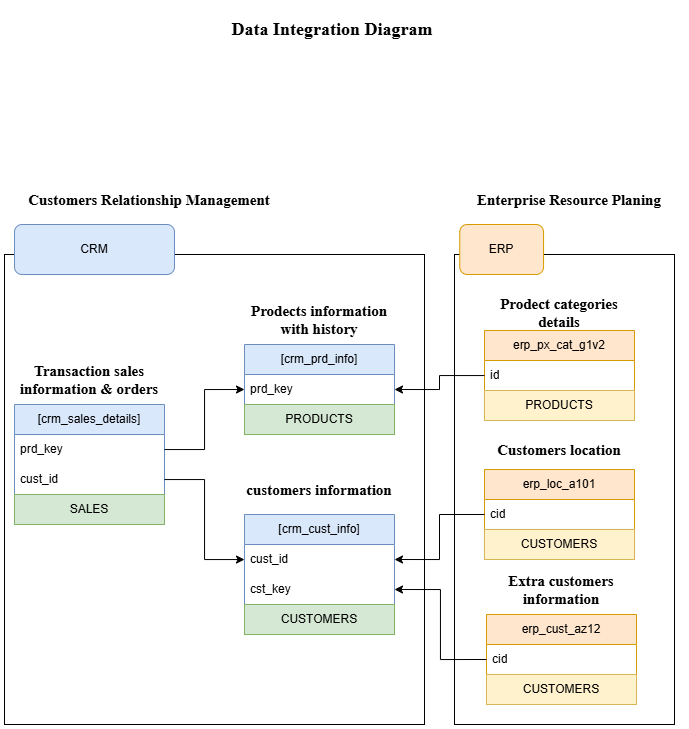

The diagram above was exported from draw.io. Its source (the exported page's mxGraphModel, read from the mxfile embedded in the PNG):
<mxGraphModel dx="1084" dy="760" grid="1" gridSize="10" guides="1" tooltips="1" connect="1" arrows="1" fold="1" page="1" pageScale="1" pageWidth="850" pageHeight="1100" math="0" shadow="0">
  <root>
    <mxCell id="0" />
    <mxCell id="1" parent="0" />
    <mxCell id="yVm44X72whUap9YpZok9-51" connectable="0" parent="1" style="group" value="" vertex="1">
      <mxGeometry height="500" width="420" x="77" y="240" as="geometry" />
    </mxCell>
    <mxCell id="yVm44X72whUap9YpZok9-48" parent="yVm44X72whUap9YpZok9-51" style="rounded=0;whiteSpace=wrap;html=1;fillColor=none;" value="" vertex="1">
      <mxGeometry height="470" width="420" y="30" as="geometry" />
    </mxCell>
    <mxCell id="yVm44X72whUap9YpZok9-50" parent="yVm44X72whUap9YpZok9-51" style="rounded=1;whiteSpace=wrap;html=1;strokeColor=#6c8ebf;align=center;verticalAlign=middle;fontFamily=Helvetica;fontSize=12;fontColor=default;fontStyle=0;horizontal=1;fillColor=#dae8fc;" value="CRM" vertex="1">
      <mxGeometry height="50" width="160" x="10" as="geometry" />
    </mxCell>
    <mxCell id="yVm44X72whUap9YpZok9-52" connectable="0" parent="1" style="group" value="" vertex="1">
      <mxGeometry height="500" width="220" x="527" y="240" as="geometry" />
    </mxCell>
    <mxCell id="yVm44X72whUap9YpZok9-53" parent="yVm44X72whUap9YpZok9-52" style="rounded=0;whiteSpace=wrap;html=1;fillColor=none;" value="" vertex="1">
      <mxGeometry height="470" width="220" y="30" as="geometry" />
    </mxCell>
    <mxCell id="yVm44X72whUap9YpZok9-54" parent="yVm44X72whUap9YpZok9-52" style="rounded=1;whiteSpace=wrap;html=1;strokeColor=#d79b00;align=center;verticalAlign=middle;fontFamily=Helvetica;fontSize=12;fontColor=default;fontStyle=0;horizontal=1;fillColor=#ffe6cc;" value="ERP" vertex="1">
      <mxGeometry height="50" width="83.80952380952381" x="5.238095238095238" as="geometry" />
    </mxCell>
    <mxCell id="yVm44X72whUap9YpZok9-1" parent="1" style="text;strokeColor=none;align=center;fillColor=none;html=1;verticalAlign=middle;whiteSpace=wrap;rounded=0;" value="&lt;h2&gt;&lt;font face=&quot;Times New Roman&quot;&gt;Data Integration Diagram&lt;/font&gt;&lt;/h2&gt;" vertex="1">
      <mxGeometry height="30" width="230" x="290" y="30" as="geometry" />
    </mxCell>
    <mxCell id="yVm44X72whUap9YpZok9-16" connectable="0" parent="1" style="group" value="" vertex="1">
      <mxGeometry height="100" width="150" x="317" y="490" as="geometry" />
    </mxCell>
    <mxCell id="yVm44X72whUap9YpZok9-9" parent="yVm44X72whUap9YpZok9-16" style="swimlane;fontStyle=0;childLayout=stackLayout;horizontal=1;startSize=30;horizontalStack=0;resizeParent=1;resizeParentMax=0;resizeLast=0;collapsible=1;marginBottom=0;whiteSpace=wrap;html=1;fillColor=#dae8fc;strokeColor=#6c8ebf;" value="[crm_cust_info]" vertex="1">
      <mxGeometry height="120" width="150" y="40" as="geometry" />
    </mxCell>
    <mxCell id="yVm44X72whUap9YpZok9-10" parent="yVm44X72whUap9YpZok9-9" style="text;strokeColor=none;fillColor=none;align=left;verticalAlign=middle;spacingLeft=4;spacingRight=4;overflow=hidden;points=[[0,0.5],[1,0.5]];portConstraint=eastwest;rotatable=0;whiteSpace=wrap;html=1;" value="cust_id" vertex="1">
      <mxGeometry height="30" width="150" y="30" as="geometry" />
    </mxCell>
    <mxCell id="nCY6DNCyEAsOk9JNw4bz-1" parent="yVm44X72whUap9YpZok9-9" style="text;strokeColor=none;fillColor=none;align=left;verticalAlign=middle;spacingLeft=4;spacingRight=4;overflow=hidden;points=[[0,0.5],[1,0.5]];portConstraint=eastwest;rotatable=0;whiteSpace=wrap;html=1;" value="cst_key" vertex="1">
      <mxGeometry height="30" width="150" y="60" as="geometry" />
    </mxCell>
    <mxCell id="-GSTJENAJf-GSyoaRPmH-4" parent="yVm44X72whUap9YpZok9-9" style="text;html=1;strokeColor=#82b366;fillColor=#d5e8d4;align=center;verticalAlign=middle;whiteSpace=wrap;overflow=hidden;" value="CUSTOMERS" vertex="1">
      <mxGeometry height="30" width="150" y="90" as="geometry" />
    </mxCell>
    <mxCell id="yVm44X72whUap9YpZok9-15" parent="yVm44X72whUap9YpZok9-16" style="text;strokeColor=none;align=center;fillColor=none;html=1;verticalAlign=middle;whiteSpace=wrap;rounded=0;fontFamily=Times New Roman;fontSize=10;" value="&lt;h2&gt;&lt;font&gt;customers information&lt;/font&gt;&lt;/h2&gt;" vertex="1">
      <mxGeometry height="30" width="150" as="geometry" />
    </mxCell>
    <mxCell id="yVm44X72whUap9YpZok9-17" connectable="0" parent="1" style="group" value="" vertex="1">
      <mxGeometry height="100" width="150" x="317" y="320" as="geometry" />
    </mxCell>
    <mxCell id="yVm44X72whUap9YpZok9-18" parent="yVm44X72whUap9YpZok9-17" style="swimlane;fontStyle=0;childLayout=stackLayout;horizontal=1;startSize=30;horizontalStack=0;resizeParent=1;resizeParentMax=0;resizeLast=0;collapsible=1;marginBottom=0;whiteSpace=wrap;html=1;fillColor=#dae8fc;strokeColor=#6c8ebf;" value="[crm_prd_info]" vertex="1">
      <mxGeometry height="90" width="150" y="40" as="geometry" />
    </mxCell>
    <mxCell id="yVm44X72whUap9YpZok9-19" parent="yVm44X72whUap9YpZok9-18" style="text;strokeColor=none;fillColor=none;align=left;verticalAlign=middle;spacingLeft=4;spacingRight=4;overflow=hidden;points=[[0,0.5],[1,0.5]];portConstraint=eastwest;rotatable=0;whiteSpace=wrap;html=1;" value="prd_key" vertex="1">
      <mxGeometry height="30" width="150" y="30" as="geometry" />
    </mxCell>
    <mxCell id="-GSTJENAJf-GSyoaRPmH-3" parent="yVm44X72whUap9YpZok9-18" style="text;html=1;strokeColor=#82b366;fillColor=#d5e8d4;align=center;verticalAlign=middle;whiteSpace=wrap;overflow=hidden;" value="PRODUCTS" vertex="1">
      <mxGeometry height="30" width="150" y="60" as="geometry" />
    </mxCell>
    <mxCell id="yVm44X72whUap9YpZok9-20" parent="yVm44X72whUap9YpZok9-17" style="text;strokeColor=none;align=center;fillColor=none;html=1;verticalAlign=middle;whiteSpace=wrap;rounded=0;fontFamily=Times New Roman;fontSize=10;" value="&lt;h2&gt;Prodects information with history&lt;/h2&gt;" vertex="1">
      <mxGeometry height="30" width="150" as="geometry" />
    </mxCell>
    <mxCell id="yVm44X72whUap9YpZok9-21" connectable="0" parent="1" style="group" value="" vertex="1">
      <mxGeometry height="100" width="150" x="87" y="380" as="geometry" />
    </mxCell>
    <mxCell id="yVm44X72whUap9YpZok9-22" parent="yVm44X72whUap9YpZok9-21" style="swimlane;fontStyle=0;childLayout=stackLayout;horizontal=1;startSize=30;horizontalStack=0;resizeParent=1;resizeParentMax=0;resizeLast=0;collapsible=1;marginBottom=0;whiteSpace=wrap;html=1;fillColor=#dae8fc;strokeColor=#6c8ebf;" value="[crm_sales_details]" vertex="1">
      <mxGeometry height="120" width="150" y="40" as="geometry" />
    </mxCell>
    <mxCell id="yVm44X72whUap9YpZok9-23" parent="yVm44X72whUap9YpZok9-22" style="text;strokeColor=none;fillColor=none;align=left;verticalAlign=middle;spacingLeft=4;spacingRight=4;overflow=hidden;points=[[0,0.5],[1,0.5]];portConstraint=eastwest;rotatable=0;whiteSpace=wrap;html=1;" value="prd_key" vertex="1">
      <mxGeometry height="30" width="150" y="30" as="geometry" />
    </mxCell>
    <mxCell id="yVm44X72whUap9YpZok9-25" parent="yVm44X72whUap9YpZok9-22" style="text;strokeColor=none;fillColor=none;align=left;verticalAlign=middle;spacingLeft=4;spacingRight=4;overflow=hidden;points=[[0,0.5],[1,0.5]];portConstraint=eastwest;rotatable=0;whiteSpace=wrap;html=1;" value="cust_id" vertex="1">
      <mxGeometry height="30" width="150" y="60" as="geometry" />
    </mxCell>
    <mxCell id="-GSTJENAJf-GSyoaRPmH-9" parent="yVm44X72whUap9YpZok9-22" style="text;html=1;strokeColor=#82b366;fillColor=#d5e8d4;align=center;verticalAlign=middle;whiteSpace=wrap;overflow=hidden;" value="SALES" vertex="1">
      <mxGeometry height="30" width="150" y="90" as="geometry" />
    </mxCell>
    <mxCell id="yVm44X72whUap9YpZok9-24" parent="yVm44X72whUap9YpZok9-21" style="text;strokeColor=none;align=center;fillColor=none;html=1;verticalAlign=middle;whiteSpace=wrap;rounded=0;fontFamily=Times New Roman;fontSize=10;" value="&lt;h2&gt;&lt;font&gt;Transaction sales information &amp;amp; orders&lt;/font&gt;&lt;/h2&gt;" vertex="1">
      <mxGeometry height="30" width="150" as="geometry" />
    </mxCell>
    <mxCell id="yVm44X72whUap9YpZok9-30" connectable="0" parent="1" style="group" value="" vertex="1">
      <mxGeometry height="100" width="150" x="559" y="590" as="geometry" />
    </mxCell>
    <mxCell id="yVm44X72whUap9YpZok9-31" parent="yVm44X72whUap9YpZok9-30" style="swimlane;fontStyle=0;childLayout=stackLayout;horizontal=1;startSize=30;horizontalStack=0;resizeParent=1;resizeParentMax=0;resizeLast=0;collapsible=1;marginBottom=0;whiteSpace=wrap;html=1;fillColor=#ffe6cc;strokeColor=#d79b00;" value="erp_cust_az12" vertex="1">
      <mxGeometry height="90" width="150" y="40" as="geometry" />
    </mxCell>
    <mxCell id="yVm44X72whUap9YpZok9-32" parent="yVm44X72whUap9YpZok9-31" style="text;strokeColor=none;fillColor=none;align=left;verticalAlign=middle;spacingLeft=4;spacingRight=4;overflow=hidden;points=[[0,0.5],[1,0.5]];portConstraint=eastwest;rotatable=0;whiteSpace=wrap;html=1;" value="cid" vertex="1">
      <mxGeometry height="30" width="150" y="30" as="geometry" />
    </mxCell>
    <mxCell id="-GSTJENAJf-GSyoaRPmH-5" parent="yVm44X72whUap9YpZok9-31" style="text;html=1;strokeColor=#d6b656;fillColor=#fff2cc;align=center;verticalAlign=middle;whiteSpace=wrap;overflow=hidden;" value="CUSTOMERS" vertex="1">
      <mxGeometry height="30" width="150" y="60" as="geometry" />
    </mxCell>
    <mxCell id="yVm44X72whUap9YpZok9-33" parent="yVm44X72whUap9YpZok9-30" style="text;strokeColor=none;align=center;fillColor=none;html=1;verticalAlign=middle;whiteSpace=wrap;rounded=0;fontFamily=Times New Roman;fontSize=10;" value="&lt;h2&gt;Extra customers information&lt;/h2&gt;" vertex="1">
      <mxGeometry height="30" width="150" as="geometry" />
    </mxCell>
    <mxCell id="yVm44X72whUap9YpZok9-34" connectable="0" parent="1" style="group" value="" vertex="1">
      <mxGeometry height="100" width="150" x="557" y="445" as="geometry" />
    </mxCell>
    <mxCell id="yVm44X72whUap9YpZok9-35" parent="yVm44X72whUap9YpZok9-34" style="swimlane;fontStyle=0;childLayout=stackLayout;horizontal=1;startSize=30;horizontalStack=0;resizeParent=1;resizeParentMax=0;resizeLast=0;collapsible=1;marginBottom=0;whiteSpace=wrap;html=1;fillColor=#ffe6cc;strokeColor=#d79b00;" value="erp_loc_a101" vertex="1">
      <mxGeometry height="90" width="150" y="40" as="geometry" />
    </mxCell>
    <mxCell id="yVm44X72whUap9YpZok9-36" parent="yVm44X72whUap9YpZok9-35" style="text;strokeColor=none;fillColor=none;align=left;verticalAlign=middle;spacingLeft=4;spacingRight=4;overflow=hidden;points=[[0,0.5],[1,0.5]];portConstraint=eastwest;rotatable=0;whiteSpace=wrap;html=1;" value="cid" vertex="1">
      <mxGeometry height="30" width="150" y="30" as="geometry" />
    </mxCell>
    <mxCell id="-GSTJENAJf-GSyoaRPmH-6" parent="yVm44X72whUap9YpZok9-35" style="text;html=1;strokeColor=#d6b656;fillColor=#fff2cc;align=center;verticalAlign=middle;whiteSpace=wrap;overflow=hidden;" value="CUSTOMERS" vertex="1">
      <mxGeometry height="30" width="150" y="60" as="geometry" />
    </mxCell>
    <mxCell id="yVm44X72whUap9YpZok9-37" parent="yVm44X72whUap9YpZok9-34" style="text;strokeColor=none;align=center;fillColor=none;html=1;verticalAlign=middle;whiteSpace=wrap;rounded=0;fontFamily=Times New Roman;fontSize=10;" value="&lt;h2&gt;Customers location&lt;/h2&gt;" vertex="1">
      <mxGeometry height="30" width="150" y="5" as="geometry" />
    </mxCell>
    <mxCell id="yVm44X72whUap9YpZok9-43" connectable="0" parent="1" style="group" value="" vertex="1">
      <mxGeometry height="120" width="150" x="557" y="316" as="geometry" />
    </mxCell>
    <mxCell id="yVm44X72whUap9YpZok9-44" parent="yVm44X72whUap9YpZok9-43" style="swimlane;fontStyle=0;childLayout=stackLayout;horizontal=1;startSize=30;horizontalStack=0;resizeParent=1;resizeParentMax=0;resizeLast=0;collapsible=1;marginBottom=0;whiteSpace=wrap;html=1;fillColor=#ffe6cc;strokeColor=#d79b00;" value="erp_px_cat_g1v2" vertex="1">
      <mxGeometry height="60" width="150" y="30" as="geometry" />
    </mxCell>
    <mxCell id="yVm44X72whUap9YpZok9-45" parent="yVm44X72whUap9YpZok9-44" style="text;strokeColor=none;fillColor=none;align=left;verticalAlign=middle;spacingLeft=4;spacingRight=4;overflow=hidden;points=[[0,0.5],[1,0.5]];portConstraint=eastwest;rotatable=0;whiteSpace=wrap;html=1;" value="id" vertex="1">
      <mxGeometry height="30" width="150" y="30" as="geometry" />
    </mxCell>
    <mxCell id="yVm44X72whUap9YpZok9-46" parent="yVm44X72whUap9YpZok9-43" style="text;strokeColor=none;align=center;fillColor=none;html=1;verticalAlign=middle;whiteSpace=wrap;rounded=0;fontFamily=Times New Roman;fontSize=10;" value="&lt;h2&gt;Prodect categories details&lt;/h2&gt;" vertex="1">
      <mxGeometry height="30" width="150" y="-3" as="geometry" />
    </mxCell>
    <mxCell id="-GSTJENAJf-GSyoaRPmH-8" parent="yVm44X72whUap9YpZok9-43" style="text;html=1;strokeColor=#d6b656;fillColor=#fff2cc;align=center;verticalAlign=middle;whiteSpace=wrap;overflow=hidden;" value="PRODUCTS" vertex="1">
      <mxGeometry height="30" width="150" y="90" as="geometry" />
    </mxCell>
    <mxCell id="yVm44X72whUap9YpZok9-47" edge="1" parent="1" source="yVm44X72whUap9YpZok9-45" style="edgeStyle=orthogonalEdgeStyle;rounded=0;orthogonalLoop=1;jettySize=auto;html=1;entryX=1;entryY=0.5;entryDx=0;entryDy=0;" target="yVm44X72whUap9YpZok9-19">
      <mxGeometry relative="1" as="geometry" />
    </mxCell>
    <mxCell id="yVm44X72whUap9YpZok9-55" parent="1" style="text;strokeColor=none;align=center;fillColor=none;html=1;verticalAlign=middle;whiteSpace=wrap;rounded=0;fontFamily=Times New Roman;fontSize=10;" value="&lt;h2&gt;Customers Relationship Management&lt;/h2&gt;" vertex="1">
      <mxGeometry height="30" width="270" x="87" y="200" as="geometry" />
    </mxCell>
    <mxCell id="yVm44X72whUap9YpZok9-56" parent="1" style="text;strokeColor=none;align=center;fillColor=none;html=1;verticalAlign=middle;whiteSpace=wrap;rounded=0;fontFamily=Times New Roman;fontSize=10;" value="&lt;h2&gt;Enterprise Resource Planing&lt;/h2&gt;" vertex="1">
      <mxGeometry height="30" width="230" x="527" y="200" as="geometry" />
    </mxCell>
    <mxCell id="nCY6DNCyEAsOk9JNw4bz-2" edge="1" parent="1" source="yVm44X72whUap9YpZok9-32" style="edgeStyle=orthogonalEdgeStyle;rounded=0;orthogonalLoop=1;jettySize=auto;html=1;exitX=0;exitY=0.5;exitDx=0;exitDy=0;entryX=1;entryY=0.5;entryDx=0;entryDy=0;" target="nCY6DNCyEAsOk9JNw4bz-1">
      <mxGeometry relative="1" as="geometry" />
    </mxCell>
    <mxCell id="nCY6DNCyEAsOk9JNw4bz-3" edge="1" parent="1" source="yVm44X72whUap9YpZok9-36" style="edgeStyle=orthogonalEdgeStyle;rounded=0;orthogonalLoop=1;jettySize=auto;html=1;entryX=1;entryY=0.5;entryDx=0;entryDy=0;" target="yVm44X72whUap9YpZok9-10">
      <mxGeometry relative="1" as="geometry" />
    </mxCell>
    <mxCell id="-GSTJENAJf-GSyoaRPmH-1" edge="1" parent="1" source="yVm44X72whUap9YpZok9-23" style="edgeStyle=orthogonalEdgeStyle;rounded=0;orthogonalLoop=1;jettySize=auto;html=1;entryX=0;entryY=0.5;entryDx=0;entryDy=0;" target="yVm44X72whUap9YpZok9-19">
      <mxGeometry relative="1" as="geometry" />
    </mxCell>
    <mxCell id="-GSTJENAJf-GSyoaRPmH-2" edge="1" parent="1" source="yVm44X72whUap9YpZok9-25" style="edgeStyle=orthogonalEdgeStyle;rounded=0;orthogonalLoop=1;jettySize=auto;html=1;" target="yVm44X72whUap9YpZok9-10">
      <mxGeometry relative="1" as="geometry" />
    </mxCell>
  </root>
</mxGraphModel>